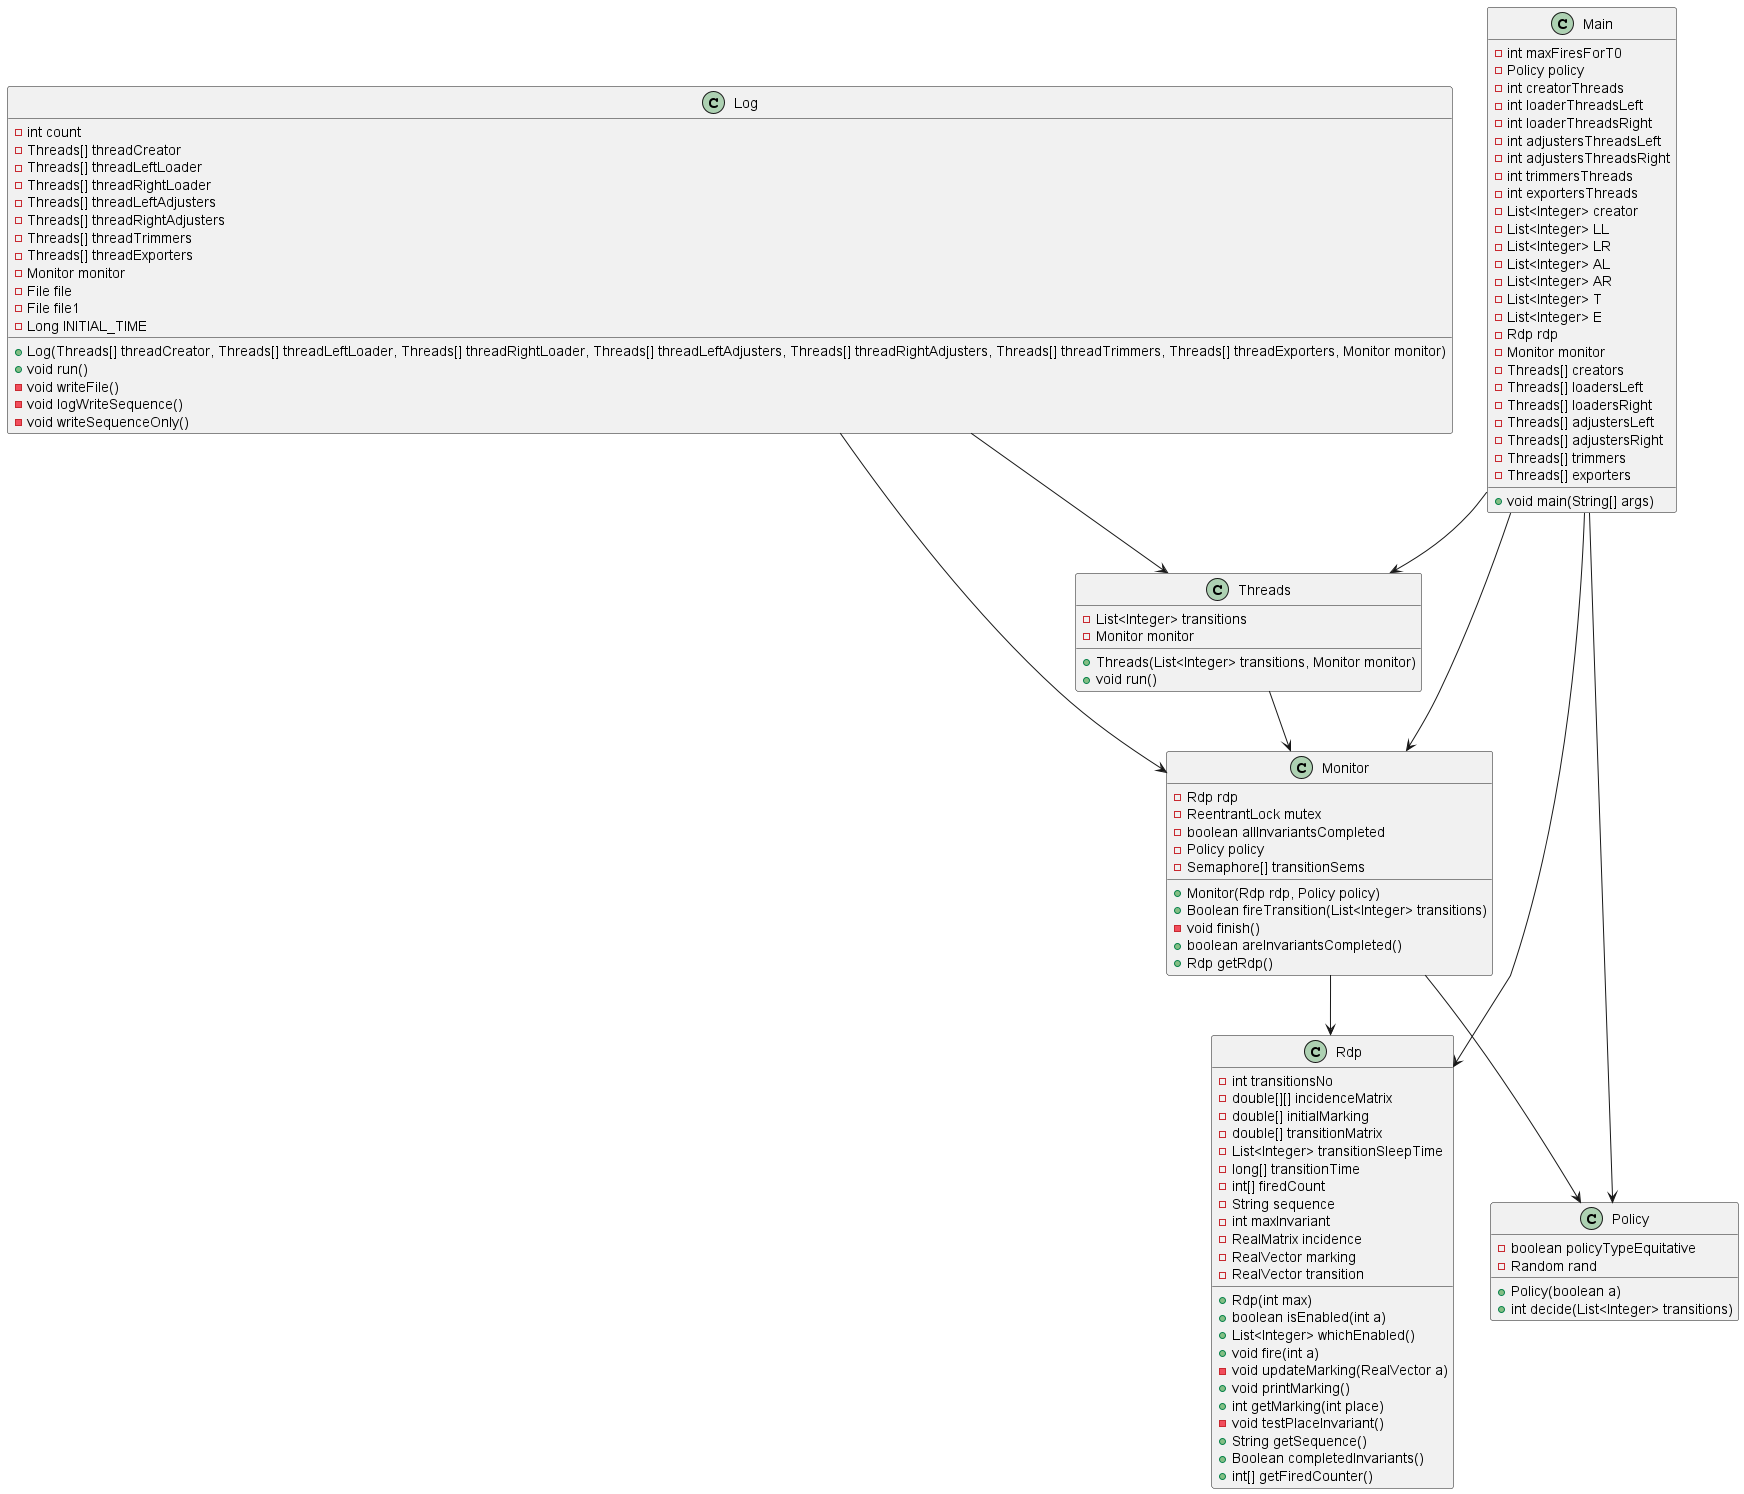

The diagram above was rendered by PlantUML. Its source (embedded in the PNG):
@startuml

' Main Class
class Main {
    - int maxFiresForT0
    - Policy policy
    - int creatorThreads
    - int loaderThreadsLeft
    - int loaderThreadsRight
    - int adjustersThreadsLeft
    - int adjustersThreadsRight
    - int trimmersThreads
    - int exportersThreads
    - List<Integer> creator
    - List<Integer> LL
    - List<Integer> LR
    - List<Integer> AL
    - List<Integer> AR
    - List<Integer> T
    - List<Integer> E
    - Rdp rdp
    - Monitor monitor
    - Threads[] creators
    - Threads[] loadersLeft
    - Threads[] loadersRight
    - Threads[] adjustersLeft
    - Threads[] adjustersRight
    - Threads[] trimmers
    - Threads[] exporters
    + void main(String[] args)
}

' Monitor Class
class Monitor {
    - Rdp rdp
    - ReentrantLock mutex
    - boolean allInvariantsCompleted
    - Policy policy
    - Semaphore[] transitionSems
    + Monitor(Rdp rdp, Policy policy)
    + Boolean fireTransition(List<Integer> transitions)
    - void finish()
    + boolean areInvariantsCompleted()
    + Rdp getRdp()
}

' Policy Class
class Policy {
    - boolean policyTypeEquitative
    - Random rand
    + Policy(boolean a)
    + int decide(List<Integer> transitions)
}

' Rdp Class
class Rdp {
    - int transitionsNo
    - double[][] incidenceMatrix
    - double[] initialMarking
    - double[] transitionMatrix
    - List<Integer> transitionSleepTime
    - long[] transitionTime
    - int[] firedCount
    - String sequence
    - int maxInvariant
    - RealMatrix incidence
    - RealVector marking
    - RealVector transition
    + Rdp(int max)
    + boolean isEnabled(int a)
    + List<Integer> whichEnabled()
    + void fire(int a)
    - void updateMarking(RealVector a)
    + void printMarking()
    + int getMarking(int place)
    - void testPlaceInvariant()
    + String getSequence()
    + Boolean completedInvariants()
    + int[] getFiredCounter()
}

' Threads Class
class Threads {
    - List<Integer> transitions
    - Monitor monitor
    + Threads(List<Integer> transitions, Monitor monitor)
    + void run()
}

' Log Class
class Log {
    - int count
    - Threads[] threadCreator
    - Threads[] threadLeftLoader
    - Threads[] threadRightLoader
    - Threads[] threadLeftAdjusters
    - Threads[] threadRightAdjusters
    - Threads[] threadTrimmers
    - Threads[] threadExporters
    - Monitor monitor
    - File file
    - File file1
    - Long INITIAL_TIME
    + Log(Threads[] threadCreator, Threads[] threadLeftLoader, Threads[] threadRightLoader, Threads[] threadLeftAdjusters, Threads[] threadRightAdjusters, Threads[] threadTrimmers, Threads[] threadExporters, Monitor monitor)
    + void run()
    - void writeFile()
    - void logWriteSequence()
    - void writeSequenceOnly()
}

' Relationships
Main --> Monitor
Main --> Policy
Main --> Rdp
Main --> Threads
Monitor --> Rdp
Monitor --> Policy
Threads --> Monitor
Log --> Monitor
Log --> Threads

@enduml